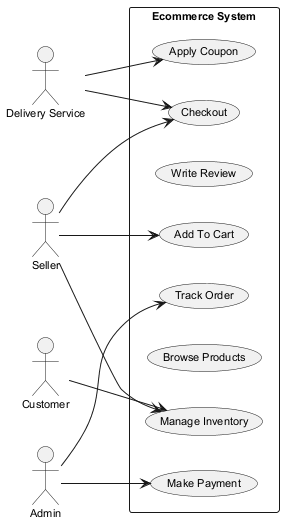

The diagram above was rendered by PlantUML. Its source (embedded in the PNG):
@startuml
skinparam monochrome true
skinparam defaultFontSize 11
left to right direction
actor "Delivery Service" as DS
actor "Seller" as S
actor "Admin" as A
actor "Customer" as C
rectangle "Ecommerce System" {
  usecase "Track Order" as UC_TrackOrder
  usecase "Make Payment" as UC_MakePayment
  usecase "Write Review" as UC_WriteReview
  usecase "Add To Cart" as UC_AddToCart
  usecase "Manage Inventory" as UC_ManageInventory
  usecase "Browse Products" as UC_BrowseProducts
  usecase "Checkout" as UC_Checkout
  usecase "Apply Coupon" as UC_ApplyCoupon
}
DS --> UC_Checkout
DS --> UC_ApplyCoupon
S --> UC_ManageInventory
S --> UC_Checkout
S --> UC_AddToCart
A --> UC_TrackOrder
A --> UC_MakePayment
C --> UC_ManageInventory
@enduml